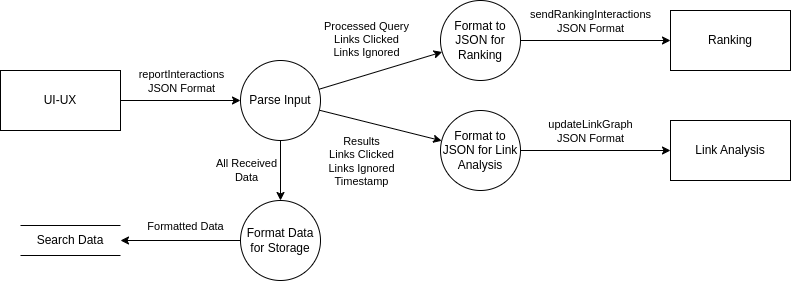

The diagram above was exported from draw.io. Its source (the exported page's mxGraphModel, read from the mxfile embedded in the PNG):
<mxGraphModel dx="961" dy="1249" grid="1" gridSize="10" guides="1" tooltips="1" connect="1" arrows="1" fold="1" page="1" pageScale="1" pageWidth="850" pageHeight="1100" math="0" shadow="0">
  <root>
    <mxCell id="0" />
    <mxCell id="1" parent="0" />
    <mxCell id="D012OBWpYc8QouDb0Uad-1" value="UI-UX" style="rounded=0;whiteSpace=wrap;html=1;" vertex="1" parent="1">
      <mxGeometry x="20" y="90" width="120" height="60" as="geometry" />
    </mxCell>
    <mxCell id="s0PFEVFDxEpkqsdkwT6v-1" value="" style="curved=1;endArrow=classic;html=1;rounded=0;" edge="1" parent="1" source="D012OBWpYc8QouDb0Uad-1" target="s0PFEVFDxEpkqsdkwT6v-4">
      <mxGeometry width="50" height="50" relative="1" as="geometry">
        <mxPoint x="229" y="180" as="sourcePoint" />
        <mxPoint x="260" y="120" as="targetPoint" />
        <Array as="points" />
      </mxGeometry>
    </mxCell>
    <mxCell id="s0PFEVFDxEpkqsdkwT6v-3" value="reportInteractions&lt;br&gt;JSON Format" style="edgeLabel;html=1;align=center;verticalAlign=middle;resizable=0;points=[];" vertex="1" connectable="0" parent="s0PFEVFDxEpkqsdkwT6v-1">
      <mxGeometry x="-0.0821" relative="1" as="geometry">
        <mxPoint x="5" y="-20" as="offset" />
      </mxGeometry>
    </mxCell>
    <mxCell id="s0PFEVFDxEpkqsdkwT6v-4" value="Parse Input" style="ellipse;whiteSpace=wrap;html=1;aspect=fixed;" vertex="1" parent="1">
      <mxGeometry x="260" y="80" width="80" height="80" as="geometry" />
    </mxCell>
    <mxCell id="THsdvZaT8uMPJ1qQeaqC-15" value="" style="curved=1;endArrow=classic;html=1;rounded=0;" edge="1" parent="1" source="s0PFEVFDxEpkqsdkwT6v-4" target="THsdvZaT8uMPJ1qQeaqC-17">
      <mxGeometry width="50" height="50" relative="1" as="geometry">
        <mxPoint x="320" y="240" as="sourcePoint" />
        <mxPoint x="470" y="70" as="targetPoint" />
        <Array as="points" />
      </mxGeometry>
    </mxCell>
    <mxCell id="THsdvZaT8uMPJ1qQeaqC-16" value="Processed Query&lt;br&gt;Links Clicked&lt;br&gt;Links Ignored" style="edgeLabel;html=1;align=center;verticalAlign=middle;resizable=0;points=[];" vertex="1" connectable="0" parent="THsdvZaT8uMPJ1qQeaqC-15">
      <mxGeometry x="-0.0821" relative="1" as="geometry">
        <mxPoint x="-9" y="-34" as="offset" />
      </mxGeometry>
    </mxCell>
    <mxCell id="THsdvZaT8uMPJ1qQeaqC-17" value="Format to JSON for Ranking" style="ellipse;whiteSpace=wrap;html=1;aspect=fixed;" vertex="1" parent="1">
      <mxGeometry x="460" y="20" width="80" height="80" as="geometry" />
    </mxCell>
    <mxCell id="THsdvZaT8uMPJ1qQeaqC-18" value="Format to JSON for Link Analysis" style="ellipse;whiteSpace=wrap;html=1;aspect=fixed;" vertex="1" parent="1">
      <mxGeometry x="460" y="130" width="80" height="80" as="geometry" />
    </mxCell>
    <mxCell id="THsdvZaT8uMPJ1qQeaqC-19" value="" style="curved=1;endArrow=classic;html=1;rounded=0;" edge="1" parent="1" source="s0PFEVFDxEpkqsdkwT6v-4" target="THsdvZaT8uMPJ1qQeaqC-18">
      <mxGeometry width="50" height="50" relative="1" as="geometry">
        <mxPoint x="348" y="119" as="sourcePoint" />
        <mxPoint x="472" y="81" as="targetPoint" />
        <Array as="points" />
      </mxGeometry>
    </mxCell>
    <mxCell id="THsdvZaT8uMPJ1qQeaqC-20" value="Results&lt;br&gt;Links Clicked&lt;br&gt;Links Ignored&lt;br&gt;Timestamp" style="edgeLabel;html=1;align=center;verticalAlign=middle;resizable=0;points=[];" vertex="1" connectable="0" parent="THsdvZaT8uMPJ1qQeaqC-19">
      <mxGeometry x="-0.0821" relative="1" as="geometry">
        <mxPoint x="-15" y="36" as="offset" />
      </mxGeometry>
    </mxCell>
    <mxCell id="THsdvZaT8uMPJ1qQeaqC-21" value="Ranking" style="rounded=0;whiteSpace=wrap;html=1;" vertex="1" parent="1">
      <mxGeometry x="690" y="30" width="120" height="60" as="geometry" />
    </mxCell>
    <mxCell id="THsdvZaT8uMPJ1qQeaqC-22" value="Link Analysis" style="rounded=0;whiteSpace=wrap;html=1;" vertex="1" parent="1">
      <mxGeometry x="690" y="140" width="120" height="60" as="geometry" />
    </mxCell>
    <mxCell id="THsdvZaT8uMPJ1qQeaqC-23" value="" style="curved=1;endArrow=classic;html=1;rounded=0;" edge="1" parent="1" source="THsdvZaT8uMPJ1qQeaqC-17" target="THsdvZaT8uMPJ1qQeaqC-21">
      <mxGeometry width="50" height="50" relative="1" as="geometry">
        <mxPoint x="530" y="60" as="sourcePoint" />
        <mxPoint x="472" y="81" as="targetPoint" />
        <Array as="points" />
      </mxGeometry>
    </mxCell>
    <mxCell id="THsdvZaT8uMPJ1qQeaqC-24" value="sendRankingInteractions&lt;br&gt;JSON Format" style="edgeLabel;html=1;align=center;verticalAlign=middle;resizable=0;points=[];" vertex="1" connectable="0" parent="THsdvZaT8uMPJ1qQeaqC-23">
      <mxGeometry x="-0.0821" relative="1" as="geometry">
        <mxPoint x="1" y="-20" as="offset" />
      </mxGeometry>
    </mxCell>
    <mxCell id="THsdvZaT8uMPJ1qQeaqC-25" value="" style="curved=1;endArrow=classic;html=1;rounded=0;" edge="1" parent="1" source="THsdvZaT8uMPJ1qQeaqC-18" target="THsdvZaT8uMPJ1qQeaqC-22">
      <mxGeometry width="50" height="50" relative="1" as="geometry">
        <mxPoint x="550" y="70" as="sourcePoint" />
        <mxPoint x="700" y="70" as="targetPoint" />
        <Array as="points" />
      </mxGeometry>
    </mxCell>
    <mxCell id="THsdvZaT8uMPJ1qQeaqC-26" value="updateLinkGraph&lt;br&gt;JSON Format" style="edgeLabel;html=1;align=center;verticalAlign=middle;resizable=0;points=[];" vertex="1" connectable="0" parent="THsdvZaT8uMPJ1qQeaqC-25">
      <mxGeometry x="-0.0821" relative="1" as="geometry">
        <mxPoint x="1" y="-20" as="offset" />
      </mxGeometry>
    </mxCell>
    <mxCell id="CKnAi0aXt8nieOdNIMJn-1" value="Search Data" style="html=1;dashed=0;whiteSpace=wrap;shape=partialRectangle;right=0;left=0;" vertex="1" parent="1">
      <mxGeometry x="40" y="245" width="100" height="30" as="geometry" />
    </mxCell>
    <mxCell id="CKnAi0aXt8nieOdNIMJn-2" value="" style="curved=1;endArrow=classic;html=1;rounded=0;" edge="1" parent="1" source="s0PFEVFDxEpkqsdkwT6v-4" target="CKnAi0aXt8nieOdNIMJn-4">
      <mxGeometry width="50" height="50" relative="1" as="geometry">
        <mxPoint x="280.00199215099093" y="161.23201177351365" as="sourcePoint" />
        <mxPoint x="254.8391106406736" y="210.00266807797942" as="targetPoint" />
        <Array as="points" />
      </mxGeometry>
    </mxCell>
    <mxCell id="CKnAi0aXt8nieOdNIMJn-3" value="All Received&lt;br&gt;Data" style="edgeLabel;html=1;align=center;verticalAlign=middle;resizable=0;points=[];" vertex="1" connectable="0" parent="CKnAi0aXt8nieOdNIMJn-2">
      <mxGeometry x="-0.0821" relative="1" as="geometry">
        <mxPoint x="-35" y="2" as="offset" />
      </mxGeometry>
    </mxCell>
    <mxCell id="CKnAi0aXt8nieOdNIMJn-4" value="Format Data for Storage" style="ellipse;whiteSpace=wrap;html=1;aspect=fixed;" vertex="1" parent="1">
      <mxGeometry x="260" y="220" width="80" height="80" as="geometry" />
    </mxCell>
    <mxCell id="CKnAi0aXt8nieOdNIMJn-8" value="" style="curved=1;endArrow=classic;html=1;rounded=0;" edge="1" parent="1" source="CKnAi0aXt8nieOdNIMJn-4" target="CKnAi0aXt8nieOdNIMJn-1">
      <mxGeometry width="50" height="50" relative="1" as="geometry">
        <mxPoint x="348" y="119" as="sourcePoint" />
        <mxPoint x="472" y="81" as="targetPoint" />
        <Array as="points" />
      </mxGeometry>
    </mxCell>
    <mxCell id="CKnAi0aXt8nieOdNIMJn-9" value="Formatted Data" style="edgeLabel;html=1;align=center;verticalAlign=middle;resizable=0;points=[];" vertex="1" connectable="0" parent="CKnAi0aXt8nieOdNIMJn-8">
      <mxGeometry x="-0.0821" relative="1" as="geometry">
        <mxPoint y="-15" as="offset" />
      </mxGeometry>
    </mxCell>
  </root>
</mxGraphModel>